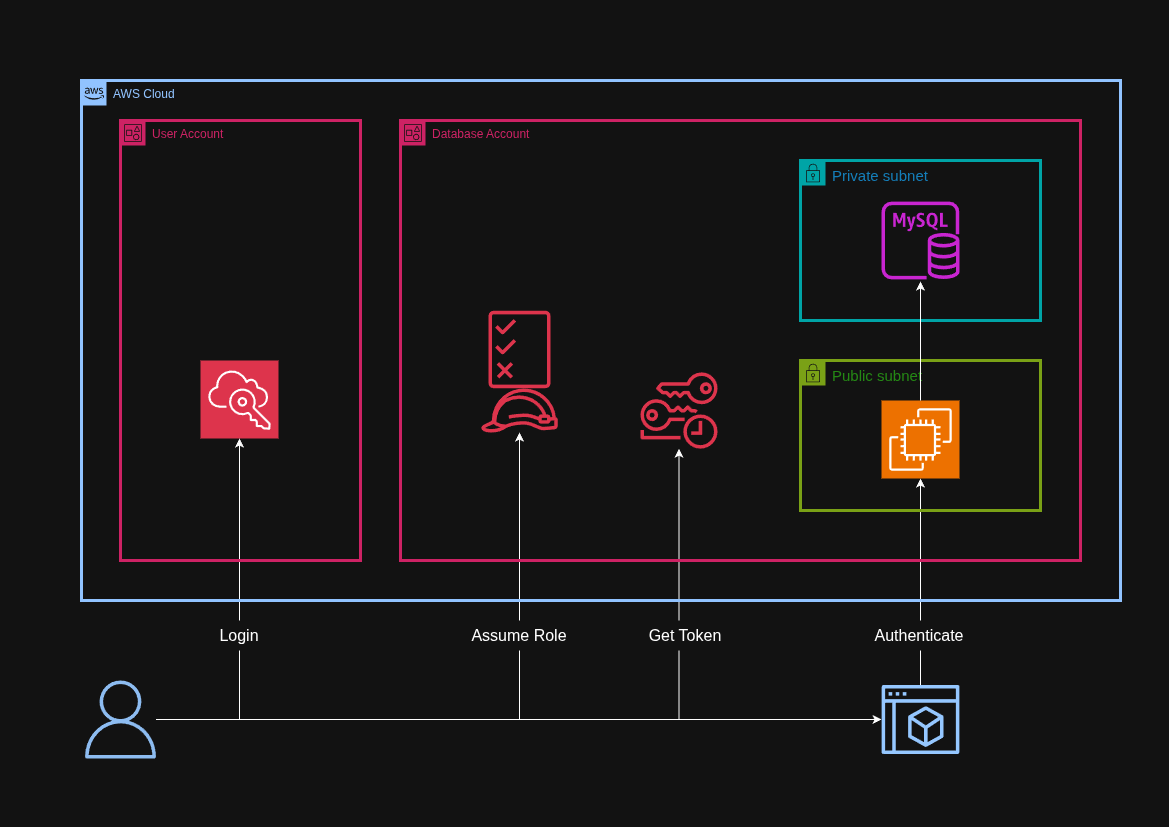

The diagram above was exported from draw.io. Its source (the exported page's mxGraphModel, read from the mxfile embedded in the PNG):
<mxGraphModel dx="1382" dy="939" grid="1" gridSize="10" guides="1" tooltips="1" connect="1" arrows="1" fold="1" page="1" pageScale="1" pageWidth="1169" pageHeight="827" math="0" shadow="0">
  <root>
    <mxCell id="0" />
    <mxCell id="1" parent="0" />
    <mxCell id="CQkpuFZtgDHbqYA92QFo-4" parent="1" style="sketch=0;outlineConnect=0;fontColor=#232F3E;gradientColor=none;fillColor=#DD344C;strokeColor=none;dashed=0;verticalLabelPosition=bottom;verticalAlign=top;align=center;html=1;fontSize=12;fontStyle=0;aspect=fixed;pointerEvents=1;shape=mxgraph.aws4.permissions;" value="" vertex="1">
      <mxGeometry height="78" width="62" x="488" y="310" as="geometry" />
    </mxCell>
    <mxCell id="CQkpuFZtgDHbqYA92QFo-5" parent="1" style="sketch=0;outlineConnect=0;fontColor=#232F3E;gradientColor=none;fillColor=#DD344C;strokeColor=none;dashed=0;verticalLabelPosition=bottom;verticalAlign=top;align=center;html=1;fontSize=12;fontStyle=0;aspect=fixed;pointerEvents=1;shape=mxgraph.aws4.role;" value="" vertex="1">
      <mxGeometry height="44" width="78" x="480" y="388" as="geometry" />
    </mxCell>
    <mxCell id="CQkpuFZtgDHbqYA92QFo-6" parent="1" style="sketch=0;outlineConnect=0;fontColor=#232F3E;gradientColor=none;fillColor=#DD344C;strokeColor=none;dashed=0;verticalLabelPosition=bottom;verticalAlign=top;align=center;html=1;fontSize=12;fontStyle=0;aspect=fixed;pointerEvents=1;shape=mxgraph.aws4.temporary_security_credential;" value="" vertex="1">
      <mxGeometry height="78" width="77" x="640" y="371" as="geometry" />
    </mxCell>
    <mxCell id="3nci2YtTYtiARwmerplM-2" parent="1" style="sketch=0;points=[[0,0,0],[0.25,0,0],[0.5,0,0],[0.75,0,0],[1,0,0],[0,1,0],[0.25,1,0],[0.5,1,0],[0.75,1,0],[1,1,0],[0,0.25,0],[0,0.5,0],[0,0.75,0],[1,0.25,0],[1,0.5,0],[1,0.75,0]];outlineConnect=0;fontColor=#232F3E;fillColor=#DD344C;strokeColor=#ffffff;dashed=0;verticalLabelPosition=bottom;verticalAlign=top;align=center;html=1;fontSize=12;fontStyle=0;aspect=fixed;shape=mxgraph.aws4.resourceIcon;resIcon=mxgraph.aws4.single_sign_on;" value="" vertex="1">
      <mxGeometry height="78" width="78" x="200" y="360" as="geometry" />
    </mxCell>
    <mxCell id="3nci2YtTYtiARwmerplM-9" edge="1" parent="1" source="3nci2YtTYtiARwmerplM-3" style="edgeStyle=orthogonalEdgeStyle;rounded=0;orthogonalLoop=1;jettySize=auto;html=1;" target="CQkpuFZtgDHbqYA92QFo-5">
      <mxGeometry relative="1" as="geometry">
        <mxPoint x="599" y="430" as="targetPoint" />
      </mxGeometry>
    </mxCell>
    <mxCell id="3nci2YtTYtiARwmerplM-10" edge="1" parent="1" source="3nci2YtTYtiARwmerplM-3" style="edgeStyle=orthogonalEdgeStyle;rounded=0;orthogonalLoop=1;jettySize=auto;html=1;" target="CQkpuFZtgDHbqYA92QFo-6">
      <mxGeometry relative="1" as="geometry" />
    </mxCell>
    <mxCell id="3nci2YtTYtiARwmerplM-12" edge="1" parent="1" source="3nci2YtTYtiARwmerplM-3" style="edgeStyle=orthogonalEdgeStyle;rounded=0;orthogonalLoop=1;jettySize=auto;html=1;" target="3nci2YtTYtiARwmerplM-5">
      <mxGeometry relative="1" as="geometry" />
    </mxCell>
    <mxCell id="3nci2YtTYtiARwmerplM-3" parent="1" style="sketch=0;outlineConnect=0;fontColor=#232F3E;gradientColor=none;fillColor=#8DBCF1;strokeColor=none;dashed=0;verticalLabelPosition=bottom;verticalAlign=top;align=center;html=1;fontSize=12;fontStyle=0;aspect=fixed;pointerEvents=1;shape=mxgraph.aws4.user;" value="" vertex="1">
      <mxGeometry height="78" width="78" x="81" y="680" as="geometry" />
    </mxCell>
    <mxCell id="3nci2YtTYtiARwmerplM-5" parent="1" style="sketch=0;outlineConnect=0;fontColor=#232F3E;gradientColor=none;fillColor=#95C7FF;strokeColor=none;dashed=0;verticalLabelPosition=bottom;verticalAlign=top;align=center;html=1;fontSize=12;fontStyle=0;aspect=fixed;pointerEvents=1;shape=mxgraph.aws4.management_console2;" value="" vertex="1">
      <mxGeometry height="69" width="78" x="881" y="684.5" as="geometry" />
    </mxCell>
    <mxCell id="3nci2YtTYtiARwmerplM-8" edge="1" parent="1" source="3nci2YtTYtiARwmerplM-3" style="edgeStyle=orthogonalEdgeStyle;rounded=0;orthogonalLoop=1;jettySize=auto;html=1;entryX=0.5;entryY=1;entryDx=0;entryDy=0;entryPerimeter=0;" target="3nci2YtTYtiARwmerplM-2">
      <mxGeometry relative="1" as="geometry" />
    </mxCell>
    <mxCell id="3nci2YtTYtiARwmerplM-13" edge="1" parent="1" source="3nci2YtTYtiARwmerplM-5" style="edgeStyle=orthogonalEdgeStyle;rounded=0;orthogonalLoop=1;jettySize=auto;html=1;entryX=0.5;entryY=1;entryDx=0;entryDy=0;entryPerimeter=0;" target="CQkpuFZtgDHbqYA92QFo-2">
      <mxGeometry relative="1" as="geometry" />
    </mxCell>
    <mxCell id="3nci2YtTYtiARwmerplM-18" parent="1" style="points=[[0,0],[0.25,0],[0.5,0],[0.75,0],[1,0],[1,0.25],[1,0.5],[1,0.75],[1,1],[0.75,1],[0.5,1],[0.25,1],[0,1],[0,0.75],[0,0.5],[0,0.25]];outlineConnect=0;gradientColor=none;html=1;whiteSpace=wrap;fontSize=12;fontStyle=0;container=0;pointerEvents=0;collapsible=0;recursiveResize=0;shape=mxgraph.aws4.group;grIcon=mxgraph.aws4.group_security_group;strokeColor=#7AA116;fillColor=none;verticalAlign=top;align=left;spacingLeft=30;fontColor=#248814;shadow=0;strokeWidth=3;" value="&lt;font style=&quot;font-size: 15px;&quot;&gt;Public subnet&lt;/font&gt;" vertex="1">
      <mxGeometry height="150" width="240" x="800" y="360" as="geometry" />
    </mxCell>
    <mxCell id="3nci2YtTYtiARwmerplM-20" parent="1" style="points=[[0,0],[0.25,0],[0.5,0],[0.75,0],[1,0],[1,0.25],[1,0.5],[1,0.75],[1,1],[0.75,1],[0.5,1],[0.25,1],[0,1],[0,0.75],[0,0.5],[0,0.25]];outlineConnect=0;gradientColor=none;html=1;whiteSpace=wrap;fontSize=12;fontStyle=0;container=1;pointerEvents=0;collapsible=0;recursiveResize=0;shape=mxgraph.aws4.group;grIcon=mxgraph.aws4.group_account;strokeColor=#CD2264;fillColor=none;verticalAlign=top;align=left;spacingLeft=30;fontColor=#CD2264;dashed=0;strokeWidth=3;" value="Database Account" vertex="1">
      <mxGeometry height="440" width="680" x="400" y="120" as="geometry" />
    </mxCell>
    <mxCell id="3nci2YtTYtiARwmerplM-21" parent="1" style="points=[[0,0],[0.25,0],[0.5,0],[0.75,0],[1,0],[1,0.25],[1,0.5],[1,0.75],[1,1],[0.75,1],[0.5,1],[0.25,1],[0,1],[0,0.75],[0,0.5],[0,0.25]];outlineConnect=0;gradientColor=none;html=1;whiteSpace=wrap;fontSize=12;fontStyle=0;container=1;pointerEvents=0;collapsible=0;recursiveResize=0;shape=mxgraph.aws4.group;grIcon=mxgraph.aws4.group_account;strokeColor=#CD2264;fillColor=none;verticalAlign=top;align=left;spacingLeft=30;fontColor=#CD2264;dashed=0;strokeWidth=3;" value="User Account" vertex="1">
      <mxGeometry height="440" width="240" x="120" y="120" as="geometry" />
    </mxCell>
    <mxCell id="3nci2YtTYtiARwmerplM-22" parent="1" style="points=[[0,0],[0.25,0],[0.5,0],[0.75,0],[1,0],[1,0.25],[1,0.5],[1,0.75],[1,1],[0.75,1],[0.5,1],[0.25,1],[0,1],[0,0.75],[0,0.5],[0,0.25]];outlineConnect=0;gradientColor=none;html=1;whiteSpace=wrap;fontSize=12;fontStyle=0;container=1;pointerEvents=0;collapsible=0;recursiveResize=0;shape=mxgraph.aws4.group;grIcon=mxgraph.aws4.group_aws_cloud_alt;strokeColor=#91C3FF;fillColor=none;verticalAlign=top;align=left;spacingLeft=30;fontColor=#232F3E;dashed=0;strokeWidth=3;" value="&lt;font style=&quot;color: rgb(145, 195, 255);&quot;&gt;AWS Cloud&lt;/font&gt;" vertex="1">
      <mxGeometry height="520" width="1039" x="81" y="80" as="geometry" />
    </mxCell>
    <mxCell id="CQkpuFZtgDHbqYA92QFo-2" parent="3nci2YtTYtiARwmerplM-22" style="sketch=0;points=[[0,0,0],[0.25,0,0],[0.5,0,0],[0.75,0,0],[1,0,0],[0,1,0],[0.25,1,0],[0.5,1,0],[0.75,1,0],[1,1,0],[0,0.25,0],[0,0.5,0],[0,0.75,0],[1,0.25,0],[1,0.5,0],[1,0.75,0]];outlineConnect=0;fontColor=#232F3E;fillColor=#ED7100;strokeColor=#ffffff;dashed=0;verticalLabelPosition=bottom;verticalAlign=top;align=center;html=1;fontSize=12;fontStyle=0;aspect=fixed;shape=mxgraph.aws4.resourceIcon;resIcon=mxgraph.aws4.ec2;" value="" vertex="1">
      <mxGeometry height="78" width="78" x="800" y="320" as="geometry" />
    </mxCell>
    <mxCell id="3nci2YtTYtiARwmerplM-19" parent="3nci2YtTYtiARwmerplM-22" style="points=[[0,0],[0.25,0],[0.5,0],[0.75,0],[1,0],[1,0.25],[1,0.5],[1,0.75],[1,1],[0.75,1],[0.5,1],[0.25,1],[0,1],[0,0.75],[0,0.5],[0,0.25]];outlineConnect=0;gradientColor=none;html=1;whiteSpace=wrap;fontSize=12;fontStyle=0;container=0;pointerEvents=0;collapsible=0;recursiveResize=0;shape=mxgraph.aws4.group;grIcon=mxgraph.aws4.group_security_group;strokeColor=#00A4A6;fillColor=none;verticalAlign=top;align=left;spacingLeft=30;fontColor=#147EBA;strokeWidth=3;" value="&lt;font style=&quot;font-size: 15px;&quot;&gt;Private subnet&lt;/font&gt;" vertex="1">
      <mxGeometry height="160" width="240" x="719" y="80" as="geometry" />
    </mxCell>
    <mxCell id="CQkpuFZtgDHbqYA92QFo-3" parent="3nci2YtTYtiARwmerplM-22" style="sketch=0;outlineConnect=0;fontColor=#232F3E;gradientColor=none;fillColor=#C925D1;strokeColor=none;dashed=0;verticalLabelPosition=bottom;verticalAlign=top;align=center;html=1;fontSize=12;fontStyle=0;aspect=fixed;pointerEvents=1;shape=mxgraph.aws4.rds_mysql_instance;" value="" vertex="1">
      <mxGeometry height="78" width="78" x="800" y="121" as="geometry" />
    </mxCell>
    <mxCell id="3nci2YtTYtiARwmerplM-14" edge="1" parent="3nci2YtTYtiARwmerplM-22" source="CQkpuFZtgDHbqYA92QFo-2" style="edgeStyle=orthogonalEdgeStyle;rounded=0;orthogonalLoop=1;jettySize=auto;html=1;entryX=0.5;entryY=1.027;entryDx=0;entryDy=0;entryPerimeter=0;" target="CQkpuFZtgDHbqYA92QFo-3">
      <mxGeometry relative="1" as="geometry" />
    </mxCell>
    <mxCell id="3nci2YtTYtiARwmerplM-23" parent="1" style="text;html=1;whiteSpace=wrap;strokeColor=none;fillColor=default;align=center;verticalAlign=middle;rounded=0;" value="&lt;font style=&quot;font-size: 16px;&quot;&gt;Login&lt;/font&gt;" vertex="1">
      <mxGeometry height="30" width="60" x="209" y="620" as="geometry" />
    </mxCell>
    <mxCell id="3nci2YtTYtiARwmerplM-24" parent="1" style="text;html=1;whiteSpace=wrap;strokeColor=none;fillColor=default;align=center;verticalAlign=middle;rounded=0;" value="&lt;font style=&quot;font-size: 16px;&quot;&gt;Assume Role&lt;/font&gt;" vertex="1">
      <mxGeometry height="30" width="110" x="464" y="620" as="geometry" />
    </mxCell>
    <mxCell id="3nci2YtTYtiARwmerplM-25" parent="1" style="text;html=1;whiteSpace=wrap;strokeColor=none;fillColor=default;align=center;verticalAlign=middle;rounded=0;" value="&lt;font style=&quot;font-size: 16px;&quot;&gt;Get Token&lt;/font&gt;" vertex="1">
      <mxGeometry height="30" width="90" x="640" y="620" as="geometry" />
    </mxCell>
    <mxCell id="3nci2YtTYtiARwmerplM-26" parent="1" style="text;html=1;whiteSpace=wrap;strokeColor=none;fillColor=default;align=center;verticalAlign=middle;rounded=0;" value="&lt;font style=&quot;font-size: 16px;&quot;&gt;Authenticate&lt;/font&gt;" vertex="1">
      <mxGeometry height="30" width="60" x="889" y="620" as="geometry" />
    </mxCell>
  </root>
</mxGraphModel>